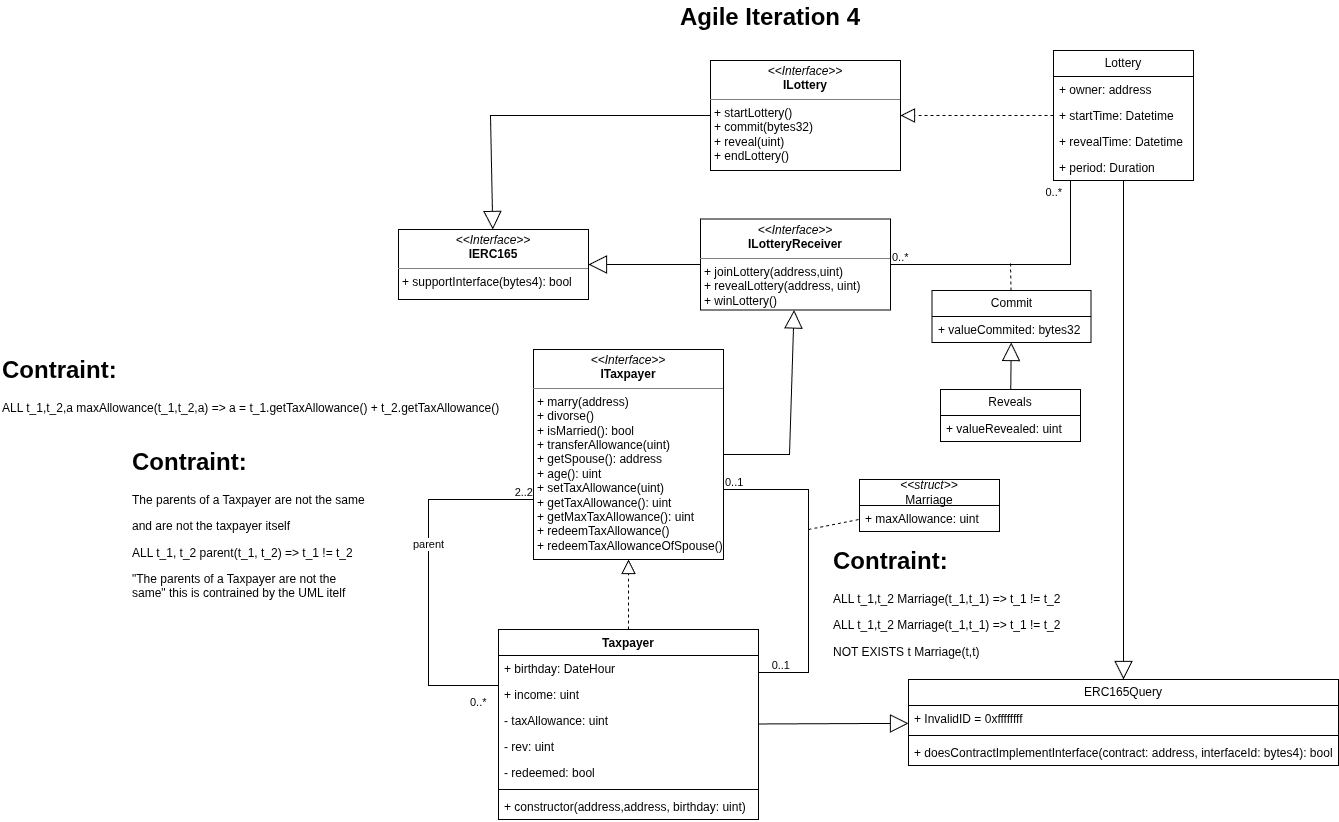

The diagram above was exported from draw.io. Its source (the exported page's mxGraphModel, read from the mxfile embedded in the PNG):
<mxGraphModel dx="4841" dy="1805" grid="1" gridSize="10" guides="1" tooltips="1" connect="1" arrows="1" fold="1" page="1" pageScale="1" pageWidth="827" pageHeight="1169" math="0" shadow="0">
  <root>
    <mxCell id="0" />
    <mxCell id="1" parent="0" />
    <mxCell id="2" parent="1" style="swimlane;fontStyle=1;align=center;verticalAlign=top;childLayout=stackLayout;horizontal=1;startSize=26;horizontalStack=0;resizeParent=1;resizeParentMax=0;resizeLast=0;collapsible=1;marginBottom=0;whiteSpace=wrap;html=1;" value="Taxpayer" vertex="1">
      <mxGeometry height="190" width="260" x="-372" y="1569" as="geometry" />
    </mxCell>
    <mxCell id="3" parent="2" style="text;strokeColor=none;fillColor=none;align=left;verticalAlign=top;spacingLeft=4;spacingRight=4;overflow=hidden;rotatable=0;points=[[0,0.5],[1,0.5]];portConstraint=eastwest;whiteSpace=wrap;html=1;" value="+ birthday: DateHour" vertex="1">
      <mxGeometry height="26" width="260" y="26" as="geometry" />
    </mxCell>
    <mxCell id="4" parent="2" style="text;strokeColor=none;fillColor=none;align=left;verticalAlign=top;spacingLeft=4;spacingRight=4;overflow=hidden;rotatable=0;points=[[0,0.5],[1,0.5]];portConstraint=eastwest;whiteSpace=wrap;html=1;" value="+ income: uint" vertex="1">
      <mxGeometry height="26" width="260" y="52" as="geometry" />
    </mxCell>
    <mxCell id="5" parent="2" style="text;strokeColor=none;fillColor=none;align=left;verticalAlign=top;spacingLeft=4;spacingRight=4;overflow=hidden;rotatable=0;points=[[0,0.5],[1,0.5]];portConstraint=eastwest;whiteSpace=wrap;html=1;" value="- taxAllowance: uint" vertex="1">
      <mxGeometry height="26" width="260" y="78" as="geometry" />
    </mxCell>
    <mxCell id="6" parent="2" style="text;strokeColor=none;fillColor=none;align=left;verticalAlign=top;spacingLeft=4;spacingRight=4;overflow=hidden;rotatable=0;points=[[0,0.5],[1,0.5]];portConstraint=eastwest;whiteSpace=wrap;html=1;" value="- rev: uint" vertex="1">
      <mxGeometry height="26" width="260" y="104" as="geometry" />
    </mxCell>
    <mxCell id="7" parent="2" style="text;strokeColor=none;fillColor=none;align=left;verticalAlign=top;spacingLeft=4;spacingRight=4;overflow=hidden;rotatable=0;points=[[0,0.5],[1,0.5]];portConstraint=eastwest;whiteSpace=wrap;html=1;" value="- redeemed: bool" vertex="1">
      <mxGeometry height="26" width="260" y="130" as="geometry" />
    </mxCell>
    <mxCell id="8" parent="2" style="line;strokeWidth=1;fillColor=none;align=left;verticalAlign=middle;spacingTop=-1;spacingLeft=3;spacingRight=3;rotatable=0;labelPosition=right;points=[];portConstraint=eastwest;strokeColor=inherit;" value="" vertex="1">
      <mxGeometry height="8" width="260" y="156" as="geometry" />
    </mxCell>
    <mxCell id="9" parent="2" style="text;strokeColor=none;fillColor=none;align=left;verticalAlign=top;spacingLeft=4;spacingRight=4;overflow=hidden;rotatable=0;points=[[0,0.5],[1,0.5]];portConstraint=eastwest;whiteSpace=wrap;html=1;" value="+ constructor(address,address, birthday: uint)" vertex="1">
      <mxGeometry height="26" width="260" y="164" as="geometry" />
    </mxCell>
    <mxCell id="10" parent="1" style="verticalAlign=top;align=left;overflow=fill;html=1;whiteSpace=wrap;" value="&lt;p style=&quot;margin:0px;margin-top:4px;text-align:center;&quot;&gt;&lt;i&gt;&amp;lt;&amp;lt;Interface&amp;gt;&amp;gt;&lt;/i&gt;&lt;br&gt;&lt;b&gt;ITaxpayer&lt;/b&gt;&lt;/p&gt;&lt;hr size=&quot;1&quot; style=&quot;border-style:solid;&quot;&gt;&lt;p style=&quot;margin:0px;margin-left:4px;&quot;&gt;+ marry(address)&lt;br&gt;+ divorse()&lt;/p&gt;&lt;p style=&quot;margin:0px;margin-left:4px;&quot;&gt;+ isMarried(): bool&lt;/p&gt;&lt;p style=&quot;margin:0px;margin-left:4px;&quot;&gt;+ transferAllowance(uint)&lt;/p&gt;&lt;p style=&quot;margin:0px;margin-left:4px;&quot;&gt;+ getSpouse(): address&lt;/p&gt;&lt;p style=&quot;margin:0px;margin-left:4px;&quot;&gt;+ age(): uint&lt;/p&gt;&lt;p style=&quot;margin:0px;margin-left:4px;&quot;&gt;+ setTaxAllowance(uint)&lt;/p&gt;&lt;p style=&quot;margin:0px;margin-left:4px;&quot;&gt;+ getTaxAllowance(): uint&lt;/p&gt;&lt;p style=&quot;margin:0px;margin-left:4px;&quot;&gt;+ getMaxTaxAllowance(): uint&lt;/p&gt;&lt;p style=&quot;margin:0px;margin-left:4px;&quot;&gt;+ redeemTaxAllowance()&lt;/p&gt;&lt;p style=&quot;margin:0px;margin-left:4px;&quot;&gt;+ redeemTaxAllowanceOfSpouse()&lt;/p&gt;" vertex="1">
      <mxGeometry height="210" width="190" x="-337" y="1289" as="geometry" />
    </mxCell>
    <mxCell id="11" edge="1" parent="1" source="2" style="endArrow=block;dashed=1;endFill=0;endSize=12;html=1;rounded=0;" target="10" value="">
      <mxGeometry relative="1" width="160" as="geometry">
        <mxPoint x="-282" y="1499" as="sourcePoint" />
        <mxPoint x="-122" y="1499" as="targetPoint" />
      </mxGeometry>
    </mxCell>
    <mxCell id="12" parent="1" style="verticalAlign=top;align=left;overflow=fill;html=1;whiteSpace=wrap;" value="&lt;p style=&quot;margin:0px;margin-top:4px;text-align:center;&quot;&gt;&lt;i&gt;&amp;lt;&amp;lt;Interface&amp;gt;&amp;gt;&lt;/i&gt;&lt;br&gt;&lt;b&gt;IERC165&lt;/b&gt;&lt;/p&gt;&lt;hr size=&quot;1&quot; style=&quot;border-style:solid;&quot;&gt;&lt;p style=&quot;margin:0px;margin-left:4px;&quot;&gt;+ supportInterface(bytes4): bool&lt;br&gt;&lt;/p&gt;" vertex="1">
      <mxGeometry height="70" width="190" x="-472" y="1169" as="geometry" />
    </mxCell>
    <mxCell id="13" parent="1" style="verticalAlign=top;align=left;overflow=fill;html=1;whiteSpace=wrap;" value="&lt;p style=&quot;margin:0px;margin-top:4px;text-align:center;&quot;&gt;&lt;i&gt;&amp;lt;&amp;lt;Interface&amp;gt;&amp;gt;&lt;/i&gt;&lt;br&gt;&lt;b&gt;ILotteryReceiver&lt;/b&gt;&lt;/p&gt;&lt;hr size=&quot;1&quot; style=&quot;border-style:solid;&quot;&gt;&lt;p style=&quot;margin:0px;margin-left:4px;&quot;&gt;+ joinLottery(address,uint)&lt;br&gt;+ revealLottery(address, uint)&lt;/p&gt;&lt;p style=&quot;margin:0px;margin-left:4px;&quot;&gt;+ winLottery()&lt;/p&gt;" vertex="1">
      <mxGeometry height="91" width="190" x="-170" y="1158.5" as="geometry" />
    </mxCell>
    <mxCell id="14" edge="1" parent="1" source="10" style="endArrow=block;endSize=16;endFill=0;html=1;rounded=0;" target="13" value="">
      <mxGeometry relative="1" width="160" as="geometry">
        <Array as="points">
          <mxPoint x="-81" y="1394" />
        </Array>
        <mxPoint x="-282" y="1499" as="sourcePoint" />
        <mxPoint x="-122" y="1499" as="targetPoint" />
      </mxGeometry>
    </mxCell>
    <mxCell id="15" edge="1" parent="1" source="10" style="endArrow=none;html=1;edgeStyle=orthogonalEdgeStyle;rounded=0;" target="2" value="">
      <mxGeometry relative="1" as="geometry">
        <Array as="points">
          <mxPoint x="-62" y="1429" />
          <mxPoint x="-62" y="1612" />
        </Array>
        <mxPoint x="-62" y="1449" as="sourcePoint" />
        <mxPoint x="-42" y="1599" as="targetPoint" />
      </mxGeometry>
    </mxCell>
    <mxCell id="16" connectable="0" parent="15" style="edgeLabel;resizable=0;html=1;align=left;verticalAlign=bottom;" value="0..1" vertex="1">
      <mxGeometry relative="1" x="-1" as="geometry" />
    </mxCell>
    <mxCell id="17" connectable="0" parent="15" style="edgeLabel;resizable=0;html=1;align=right;verticalAlign=bottom;" value="0..1" vertex="1">
      <mxGeometry relative="1" x="1" as="geometry">
        <mxPoint x="30" as="offset" />
      </mxGeometry>
    </mxCell>
    <mxCell id="18" edge="1" parent="1" source="2" style="endArrow=none;html=1;edgeStyle=orthogonalEdgeStyle;rounded=0;" target="10" value="">
      <mxGeometry relative="1" as="geometry">
        <Array as="points">
          <mxPoint x="-442" y="1625" />
          <mxPoint x="-442" y="1439" />
        </Array>
        <mxPoint x="-312" y="1519" as="sourcePoint" />
        <mxPoint x="-152" y="1519" as="targetPoint" />
      </mxGeometry>
    </mxCell>
    <mxCell id="19" connectable="0" parent="18" style="edgeLabel;resizable=0;html=1;align=left;verticalAlign=bottom;" value="0..*" vertex="1">
      <mxGeometry relative="1" x="-1" as="geometry">
        <mxPoint x="-30" y="24" as="offset" />
      </mxGeometry>
    </mxCell>
    <mxCell id="20" connectable="0" parent="18" style="edgeLabel;resizable=0;html=1;align=right;verticalAlign=bottom;" value="2..2" vertex="1">
      <mxGeometry relative="1" x="1" as="geometry" />
    </mxCell>
    <mxCell id="21" connectable="0" parent="18" style="edgeLabel;html=1;align=center;verticalAlign=middle;resizable=0;points=[];" value="parent" vertex="1">
      <mxGeometry relative="1" x="0.1816" y="1" as="geometry">
        <mxPoint as="offset" />
      </mxGeometry>
    </mxCell>
    <mxCell id="22" parent="1" style="text;html=1;whiteSpace=wrap;overflow=hidden;rounded=0;" value="&lt;h1 style=&quot;margin-top: 0px;&quot;&gt;Contraint:&lt;/h1&gt;&lt;p&gt;The parents of a Taxpayer are not the same&lt;/p&gt;&lt;p&gt;and are not the taxpayer itself&lt;/p&gt;&lt;p&gt;ALL t_1, t_2 parent(t_1, t_2) =&amp;gt; t_1 != t_2&lt;/p&gt;&lt;p&gt;&quot;&lt;span style=&quot;background-color: transparent; color: light-dark(rgb(0, 0, 0), rgb(255, 255, 255));&quot;&gt;The parents of a Taxpayer are not the same&lt;/span&gt;&lt;span style=&quot;background-color: transparent; color: light-dark(rgb(0, 0, 0), rgb(255, 255, 255));&quot;&gt;&quot; this is contrained by the UML itelf&lt;/span&gt;&lt;/p&gt;&lt;p&gt;&lt;br&gt;&lt;/p&gt;" vertex="1">
      <mxGeometry height="170" width="240" x="-740" y="1381" as="geometry" />
    </mxCell>
    <mxCell id="23" parent="1" style="swimlane;fontStyle=0;childLayout=stackLayout;horizontal=1;startSize=26;fillColor=none;horizontalStack=0;resizeParent=1;resizeParentMax=0;resizeLast=0;collapsible=1;marginBottom=0;whiteSpace=wrap;html=1;" value="ERC165Query" vertex="1">
      <mxGeometry height="86" width="430" x="38" y="1619" as="geometry" />
    </mxCell>
    <mxCell id="24" parent="23" style="text;strokeColor=none;fillColor=none;align=left;verticalAlign=top;spacingLeft=4;spacingRight=4;overflow=hidden;rotatable=0;points=[[0,0.5],[1,0.5]];portConstraint=eastwest;whiteSpace=wrap;html=1;" value="+ InvalidID = 0xffffffff" vertex="1">
      <mxGeometry height="26" width="430" y="26" as="geometry" />
    </mxCell>
    <mxCell id="25" parent="23" style="line;strokeWidth=1;fillColor=none;align=left;verticalAlign=middle;spacingTop=-1;spacingLeft=3;spacingRight=3;rotatable=0;labelPosition=right;points=[];portConstraint=eastwest;strokeColor=inherit;" value="" vertex="1">
      <mxGeometry height="8" width="430" y="52" as="geometry" />
    </mxCell>
    <mxCell id="26" parent="23" style="text;strokeColor=none;fillColor=none;align=left;verticalAlign=top;spacingLeft=4;spacingRight=4;overflow=hidden;rotatable=0;points=[[0,0.5],[1,0.5]];portConstraint=eastwest;whiteSpace=wrap;html=1;" value="+ doesContractImplementInterface(contract: address, interfaceId: bytes4): bool" vertex="1">
      <mxGeometry height="26" width="430" y="60" as="geometry" />
    </mxCell>
    <mxCell id="27" edge="1" parent="1" source="2" style="endArrow=block;endSize=16;endFill=0;html=1;rounded=0;" target="23" value="">
      <mxGeometry relative="1" width="160" as="geometry">
        <mxPoint x="-92" y="1739" as="sourcePoint" />
        <mxPoint x="68" y="1739" as="targetPoint" />
      </mxGeometry>
    </mxCell>
    <mxCell id="28" parent="1" style="swimlane;fontStyle=0;childLayout=stackLayout;horizontal=1;startSize=26;fillColor=none;horizontalStack=0;resizeParent=1;resizeParentMax=0;resizeLast=0;collapsible=1;marginBottom=0;whiteSpace=wrap;html=1;" value="&lt;div&gt;&lt;i&gt;&amp;lt;&amp;lt;struct&amp;gt;&amp;gt;&lt;/i&gt;&lt;/div&gt;Marriage" vertex="1">
      <mxGeometry height="52" width="140" x="-11" y="1419" as="geometry" />
    </mxCell>
    <mxCell id="29" parent="28" style="text;strokeColor=none;fillColor=none;align=left;verticalAlign=top;spacingLeft=4;spacingRight=4;overflow=hidden;rotatable=0;points=[[0,0.5],[1,0.5]];portConstraint=eastwest;whiteSpace=wrap;html=1;" value="+ maxAllowance: uint" vertex="1">
      <mxGeometry height="26" width="140" y="26" as="geometry" />
    </mxCell>
    <mxCell id="30" edge="1" parent="1" style="endArrow=none;dashed=1;html=1;rounded=0;" target="28" value="">
      <mxGeometry height="50" relative="1" width="50" as="geometry">
        <mxPoint x="-62" y="1469" as="sourcePoint" />
        <mxPoint x="118" y="1529" as="targetPoint" />
      </mxGeometry>
    </mxCell>
    <mxCell id="31" parent="1" style="text;html=1;whiteSpace=wrap;overflow=hidden;rounded=0;" value="&lt;h1 style=&quot;margin-top: 0px;&quot;&gt;Contraint:&lt;/h1&gt;&lt;p&gt;ALL t_1,t_2,a maxAllowance(t_1,t_2,a) =&amp;gt; a = t_1.getTaxAllowance() + t_2.getTaxAllowance()&lt;/p&gt;" vertex="1">
      <mxGeometry height="70" width="540" x="-870" y="1289" as="geometry" />
    </mxCell>
    <mxCell id="32" parent="1" style="verticalAlign=top;align=left;overflow=fill;html=1;whiteSpace=wrap;" value="&lt;p style=&quot;margin:0px;margin-top:4px;text-align:center;&quot;&gt;&lt;i&gt;&amp;lt;&amp;lt;Interface&amp;gt;&amp;gt;&lt;/i&gt;&lt;br&gt;&lt;b&gt;ILottery&lt;/b&gt;&lt;/p&gt;&lt;hr size=&quot;1&quot; style=&quot;border-style:solid;&quot;&gt;&lt;p style=&quot;margin:0px;margin-left:4px;&quot;&gt;+ startLottery()&lt;br&gt;+ commit(bytes32)&lt;/p&gt;&lt;p style=&quot;margin:0px;margin-left:4px;&quot;&gt;+ reveal(uint)&lt;/p&gt;&lt;p style=&quot;margin:0px;margin-left:4px;&quot;&gt;+ endLottery()&lt;/p&gt;" vertex="1">
      <mxGeometry height="110" width="190" x="-160" y="1000" as="geometry" />
    </mxCell>
    <mxCell id="33" edge="1" parent="1" source="32" style="endArrow=block;endSize=16;endFill=0;html=1;rounded=0;" target="12" value="">
      <mxGeometry relative="1" width="160" as="geometry">
        <Array as="points">
          <mxPoint x="-380" y="1055" />
        </Array>
        <mxPoint x="-210" y="1090" as="sourcePoint" />
        <mxPoint x="-90" y="1250" as="targetPoint" />
      </mxGeometry>
    </mxCell>
    <mxCell id="34" edge="1" parent="1" source="13" style="endArrow=block;endSize=16;endFill=0;html=1;rounded=0;" target="12" value="">
      <mxGeometry relative="1" width="160" as="geometry">
        <mxPoint x="-280" y="1260" as="sourcePoint" />
        <mxPoint x="-120" y="1260" as="targetPoint" />
      </mxGeometry>
    </mxCell>
    <mxCell id="35" parent="1" style="swimlane;fontStyle=0;childLayout=stackLayout;horizontal=1;startSize=26;fillColor=none;horizontalStack=0;resizeParent=1;resizeParentMax=0;resizeLast=0;collapsible=1;marginBottom=0;whiteSpace=wrap;html=1;" value="Lottery" vertex="1">
      <mxGeometry height="130" width="140" x="183" y="990" as="geometry" />
    </mxCell>
    <mxCell id="36" parent="35" style="text;strokeColor=none;fillColor=none;align=left;verticalAlign=top;spacingLeft=4;spacingRight=4;overflow=hidden;rotatable=0;points=[[0,0.5],[1,0.5]];portConstraint=eastwest;whiteSpace=wrap;html=1;" value="+ owner: address" vertex="1">
      <mxGeometry height="26" width="140" y="26" as="geometry" />
    </mxCell>
    <mxCell id="37" parent="35" style="text;strokeColor=none;fillColor=none;align=left;verticalAlign=top;spacingLeft=4;spacingRight=4;overflow=hidden;rotatable=0;points=[[0,0.5],[1,0.5]];portConstraint=eastwest;whiteSpace=wrap;html=1;" value="+ startTime: Datetime" vertex="1">
      <mxGeometry height="26" width="140" y="52" as="geometry" />
    </mxCell>
    <mxCell id="38" parent="35" style="text;strokeColor=none;fillColor=none;align=left;verticalAlign=top;spacingLeft=4;spacingRight=4;overflow=hidden;rotatable=0;points=[[0,0.5],[1,0.5]];portConstraint=eastwest;whiteSpace=wrap;html=1;" value="+ revealTime: Datetime" vertex="1">
      <mxGeometry height="26" width="140" y="78" as="geometry" />
    </mxCell>
    <mxCell id="39" parent="35" style="text;strokeColor=none;fillColor=none;align=left;verticalAlign=top;spacingLeft=4;spacingRight=4;overflow=hidden;rotatable=0;points=[[0,0.5],[1,0.5]];portConstraint=eastwest;whiteSpace=wrap;html=1;" value="+ period: Duration" vertex="1">
      <mxGeometry height="26" width="140" y="104" as="geometry" />
    </mxCell>
    <mxCell id="40" edge="1" parent="1" source="35" style="endArrow=block;endSize=16;endFill=0;html=1;rounded=0;" target="23" value="">
      <mxGeometry relative="1" width="160" as="geometry">
        <mxPoint x="60" y="1260" as="sourcePoint" />
        <mxPoint x="220" y="1260" as="targetPoint" />
      </mxGeometry>
    </mxCell>
    <mxCell id="41" edge="1" parent="1" source="13" style="endArrow=none;html=1;edgeStyle=orthogonalEdgeStyle;rounded=0;" target="35" value="">
      <mxGeometry relative="1" as="geometry">
        <Array as="points">
          <mxPoint x="200" y="1204" />
        </Array>
        <mxPoint x="140" y="1160" as="sourcePoint" />
        <mxPoint x="300" y="1160" as="targetPoint" />
      </mxGeometry>
    </mxCell>
    <mxCell id="42" connectable="0" parent="41" style="edgeLabel;resizable=0;html=1;align=left;verticalAlign=bottom;" value="0..*" vertex="1">
      <mxGeometry relative="1" x="-1" as="geometry" />
    </mxCell>
    <mxCell id="43" connectable="0" parent="41" style="edgeLabel;resizable=0;html=1;align=right;verticalAlign=bottom;" value="0..*" vertex="1">
      <mxGeometry relative="1" x="1" as="geometry">
        <mxPoint x="-10" y="20" as="offset" />
      </mxGeometry>
    </mxCell>
    <mxCell id="44" parent="1" style="swimlane;fontStyle=0;childLayout=stackLayout;horizontal=1;startSize=26;fillColor=none;horizontalStack=0;resizeParent=1;resizeParentMax=0;resizeLast=0;collapsible=1;marginBottom=0;whiteSpace=wrap;html=1;" value="Commit" vertex="1">
      <mxGeometry height="52" width="159" x="61.5" y="1230" as="geometry" />
    </mxCell>
    <mxCell id="45" parent="44" style="text;strokeColor=none;fillColor=none;align=left;verticalAlign=top;spacingLeft=4;spacingRight=4;overflow=hidden;rotatable=0;points=[[0,0.5],[1,0.5]];portConstraint=eastwest;whiteSpace=wrap;html=1;" value="+ valueCommited: bytes32" vertex="1">
      <mxGeometry height="26" width="159" y="26" as="geometry" />
    </mxCell>
    <mxCell id="46" parent="1" style="swimlane;fontStyle=0;childLayout=stackLayout;horizontal=1;startSize=26;fillColor=none;horizontalStack=0;resizeParent=1;resizeParentMax=0;resizeLast=0;collapsible=1;marginBottom=0;whiteSpace=wrap;html=1;" value="Reveals" vertex="1">
      <mxGeometry height="52" width="140" x="70" y="1329" as="geometry" />
    </mxCell>
    <mxCell id="47" parent="46" style="text;strokeColor=none;fillColor=none;align=left;verticalAlign=top;spacingLeft=4;spacingRight=4;overflow=hidden;rotatable=0;points=[[0,0.5],[1,0.5]];portConstraint=eastwest;whiteSpace=wrap;html=1;" value="+ valueRevealed: uint" vertex="1">
      <mxGeometry height="26" width="140" y="26" as="geometry" />
    </mxCell>
    <mxCell id="48" edge="1" parent="1" source="46" style="endArrow=block;endSize=16;endFill=0;html=1;rounded=0;" target="44" value="">
      <mxGeometry relative="1" width="160" as="geometry">
        <mxPoint x="120" y="1250" as="sourcePoint" />
        <mxPoint x="280" y="1250" as="targetPoint" />
      </mxGeometry>
    </mxCell>
    <mxCell id="49" edge="1" parent="1" source="44" style="endArrow=none;dashed=1;html=1;rounded=0;" value="">
      <mxGeometry height="50" relative="1" width="50" as="geometry">
        <mxPoint x="180" y="1270" as="sourcePoint" />
        <mxPoint x="140" y="1200" as="targetPoint" />
      </mxGeometry>
    </mxCell>
    <mxCell id="50" edge="1" parent="1" source="35" style="endArrow=block;dashed=1;endFill=0;endSize=12;html=1;rounded=0;" target="32" value="">
      <mxGeometry relative="1" width="160" as="geometry">
        <mxPoint x="210" y="1120" as="sourcePoint" />
        <mxPoint x="370" y="1120" as="targetPoint" />
      </mxGeometry>
    </mxCell>
    <mxCell id="51" parent="1" style="text;html=1;whiteSpace=wrap;overflow=hidden;rounded=0;" value="&lt;h1 style=&quot;margin-top: 0px;&quot;&gt;Contraint:&lt;/h1&gt;&lt;p&gt;ALL t_1,t_2 Marriage(t_1,t_1) =&amp;gt; t_1 != t_2&lt;/p&gt;&lt;p&gt;ALL t_1,t_2 Marriage(t_1,t_1) =&amp;gt; t_1 != t_2&lt;/p&gt;&lt;p&gt;NOT EXISTS t Marriage(t,t)&lt;/p&gt;" vertex="1">
      <mxGeometry height="130" width="240" x="-39" y="1480" as="geometry" />
    </mxCell>
    <mxCell id="52" parent="1" style="text;html=1;whiteSpace=wrap;strokeColor=none;fillColor=none;align=center;verticalAlign=middle;rounded=0;" value="&lt;h1 style=&quot;text-align: left; margin-top: 0px;&quot;&gt;Agile Iteration 4&lt;/h1&gt;" vertex="1">
      <mxGeometry height="50" width="260" x="-230" y="940" as="geometry" />
    </mxCell>
  </root>
</mxGraphModel>